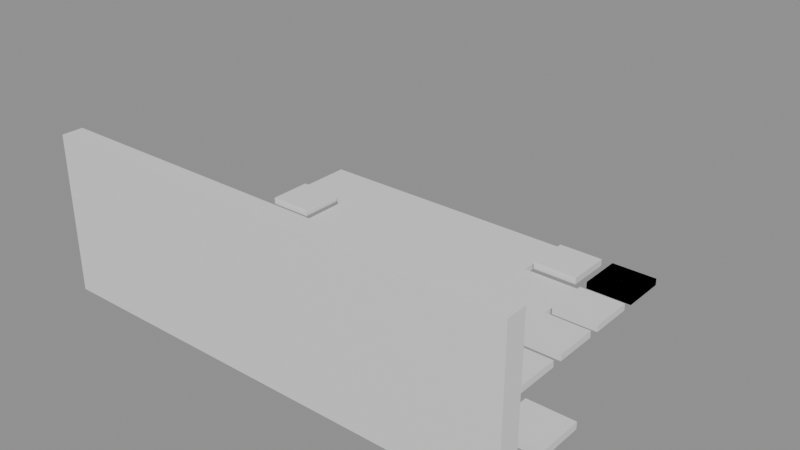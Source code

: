 # Source: building_lego.blend  (saved by Blender 5.0.119; exported with 4.5.12 LTS)
import bpy
from mathutils import Matrix  # noqa: F401  (used for matrix-valued properties, if any)

bpy.ops.wm.read_factory_settings(use_empty=True)
scene = bpy.context.scene
scene.name = 'Scene'

# ---- collections
col_01_paredes_externas = bpy.data.collections.new('01_Paredes_Externas'); scene.collection.children.link(col_01_paredes_externas)
col_03_pisos_escadas = bpy.data.collections.new('03_Pisos_Escadas'); scene.collection.children.link(col_03_pisos_escadas)
col_04_moveis_decoracoes = bpy.data.collections.new('04_Moveis_Decoracoes'); scene.collection.children.link(col_04_moveis_decoracoes)

# ---- materials (node trees are filled in below, after node groups)
mat_mat_parede_externa = bpy.data.materials.new('Mat_Parede_Externa')
mat_mat_pisos = bpy.data.materials.new('Mat_Pisos')
mat_mat_moveis = bpy.data.materials.new('Mat_Moveis')

# ---- material node trees
mat_mat_parede_externa.use_nodes = True; mat_mat_parede_externa.node_tree.nodes.clear()
_N = mat_mat_parede_externa.node_tree.nodes; _L = mat_mat_parede_externa.node_tree.links
n0 = _N.new('ShaderNodeBsdfPrincipled'); n0.name = 'BSDF - Pré-fundamentado'; n0.location = (-200, 100)
n1 = _N.new('ShaderNodeOutputMaterial'); n1.name = 'Saída de material'; n1.location = (200, 100)
_L.new(n0.outputs[0], n1.inputs[0])
n1.is_active_output = True
mat_mat_pisos.use_nodes = True; mat_mat_pisos.node_tree.nodes.clear()
_N = mat_mat_pisos.node_tree.nodes; _L = mat_mat_pisos.node_tree.links
n0 = _N.new('ShaderNodeBsdfPrincipled'); n0.name = 'BSDF - Pré-fundamentado'; n0.location = (-200, 100)
n1 = _N.new('ShaderNodeOutputMaterial'); n1.name = 'Saída de material'; n1.location = (200, 100)
_L.new(n0.outputs[0], n1.inputs[0])
n1.is_active_output = True
mat_mat_moveis.use_nodes = True; mat_mat_moveis.node_tree.nodes.clear()
_N = mat_mat_moveis.node_tree.nodes; _L = mat_mat_moveis.node_tree.links
n0 = _N.new('ShaderNodeBsdfPrincipled'); n0.name = 'BSDF - Pré-fundamentado'; n0.location = (-200, 100)
n1 = _N.new('ShaderNodeOutputMaterial'); n1.name = 'Saída de material'; n1.location = (200, 100)
_L.new(n0.outputs[0], n1.inputs[0])
n1.is_active_output = True

# ---- meshes
me_bloco_dungeon_wall_4144_2695_z0 = bpy.data.meshes.new('Bloco_dungeon_wall_4144_2695_z0')
me_bloco_dungeon_wall_4144_2695_z0.from_pydata([(-0.5, -0.175, -1.32), (0.5, -0.175, -1.32), (0.5, 0.175, -1.32), (-0.5, 0.175, -1.32), (-0.5, -0.175, 1.32), (0.5, -0.175, 1.32), (0.5, 0.175, 1.32), (-0.5, 0.175, 1.32)], [], [(0, 1, 2, 3), (4, 7, 6, 5), (0, 4, 5, 1), (2, 6, 7, 3), (0, 3, 7, 4), (1, 5, 6, 2)])
me_bloco_dungeon_wall_4144_2695_z0.materials.append(mat_mat_parede_externa)
me_bloco_dungeon_wall_4144_2695_z0.update()
me_bloco_dungeon_wall_4145_2695_z0 = bpy.data.meshes.new('Bloco_dungeon_wall_4145_2695_z0')
me_bloco_dungeon_wall_4145_2695_z0.from_pydata([(-0.5, -0.175, -1.32), (0.5, -0.175, -1.32), (0.5, 0.175, -1.32), (-0.5, 0.175, -1.32), (-0.5, -0.175, 1.32), (0.5, -0.175, 1.32), (0.5, 0.175, 1.32), (-0.5, 0.175, 1.32)], [], [(0, 1, 2, 3), (4, 7, 6, 5), (0, 4, 5, 1), (2, 6, 7, 3), (0, 3, 7, 4), (1, 5, 6, 2)])
me_bloco_dungeon_wall_4145_2695_z0.materials.append(mat_mat_parede_externa)
me_bloco_dungeon_wall_4145_2695_z0.update()
me_bloco_dungeon_wall_4146_2695_z0 = bpy.data.meshes.new('Bloco_dungeon_wall_4146_2695_z0')
me_bloco_dungeon_wall_4146_2695_z0.from_pydata([(-0.5, -0.175, -1.32), (0.5, -0.175, -1.32), (0.5, 0.175, -1.32), (-0.5, 0.175, -1.32), (-0.5, -0.175, 1.32), (0.5, -0.175, 1.32), (0.5, 0.175, 1.32), (-0.5, 0.175, 1.32)], [], [(0, 1, 2, 3), (4, 7, 6, 5), (0, 4, 5, 1), (2, 6, 7, 3), (0, 3, 7, 4), (1, 5, 6, 2)])
me_bloco_dungeon_wall_4146_2695_z0.materials.append(mat_mat_parede_externa)
me_bloco_dungeon_wall_4146_2695_z0.update()
me_bloco_dungeon_wall_4147_2695_z0 = bpy.data.meshes.new('Bloco_dungeon_wall_4147_2695_z0')
me_bloco_dungeon_wall_4147_2695_z0.from_pydata([(-0.5, -0.175, -1.32), (0.5, -0.175, -1.32), (0.5, 0.175, -1.32), (-0.5, 0.175, -1.32), (-0.5, -0.175, 1.32), (0.5, -0.175, 1.32), (0.5, 0.175, 1.32), (-0.5, 0.175, 1.32)], [], [(0, 1, 2, 3), (4, 7, 6, 5), (0, 4, 5, 1), (2, 6, 7, 3), (0, 3, 7, 4), (1, 5, 6, 2)])
me_bloco_dungeon_wall_4147_2695_z0.materials.append(mat_mat_parede_externa)
me_bloco_dungeon_wall_4147_2695_z0.update()
me_bloco_dungeon_wall_4148_2695_z0 = bpy.data.meshes.new('Bloco_dungeon_wall_4148_2695_z0')
me_bloco_dungeon_wall_4148_2695_z0.from_pydata([(-0.5, -0.175, -1.32), (0.5, -0.175, -1.32), (0.5, 0.175, -1.32), (-0.5, 0.175, -1.32), (-0.5, -0.175, 1.32), (0.5, -0.175, 1.32), (0.5, 0.175, 1.32), (-0.5, 0.175, 1.32)], [], [(0, 1, 2, 3), (4, 7, 6, 5), (0, 4, 5, 1), (2, 6, 7, 3), (0, 3, 7, 4), (1, 5, 6, 2)])
me_bloco_dungeon_wall_4148_2695_z0.materials.append(mat_mat_parede_externa)
me_bloco_dungeon_wall_4148_2695_z0.update()
me_bloco_dungeon_wall_4149_2695_z0 = bpy.data.meshes.new('Bloco_dungeon_wall_4149_2695_z0')
me_bloco_dungeon_wall_4149_2695_z0.from_pydata([(-0.5, -0.175, -1.32), (0.5, -0.175, -1.32), (0.5, 0.175, -1.32), (-0.5, 0.175, -1.32), (-0.5, -0.175, 1.32), (0.5, -0.175, 1.32), (0.5, 0.175, 1.32), (-0.5, 0.175, 1.32)], [], [(0, 1, 2, 3), (4, 7, 6, 5), (0, 4, 5, 1), (2, 6, 7, 3), (0, 3, 7, 4), (1, 5, 6, 2)])
me_bloco_dungeon_wall_4149_2695_z0.materials.append(mat_mat_parede_externa)
me_bloco_dungeon_wall_4149_2695_z0.update()
me_bloco_dungeon_wall_4150_2695_z0 = bpy.data.meshes.new('Bloco_dungeon_wall_4150_2695_z0')
me_bloco_dungeon_wall_4150_2695_z0.from_pydata([(-0.5, -0.175, -1.32), (0.5, -0.175, -1.32), (0.5, 0.175, -1.32), (-0.5, 0.175, -1.32), (-0.5, -0.175, 1.32), (0.5, -0.175, 1.32), (0.5, 0.175, 1.32), (-0.5, 0.175, 1.32)], [], [(0, 1, 2, 3), (4, 7, 6, 5), (0, 4, 5, 1), (2, 6, 7, 3), (0, 3, 7, 4), (1, 5, 6, 2)])
me_bloco_dungeon_wall_4150_2695_z0.materials.append(mat_mat_parede_externa)
me_bloco_dungeon_wall_4150_2695_z0.update()
me_bloco_dungeon_wall_4151_2695_z0 = bpy.data.meshes.new('Bloco_dungeon_wall_4151_2695_z0')
me_bloco_dungeon_wall_4151_2695_z0.from_pydata([(-0.5, -0.175, -1.32), (0.5, -0.175, -1.32), (0.5, 0.175, -1.32), (-0.5, 0.175, -1.32), (-0.5, -0.175, 1.32), (0.5, -0.175, 1.32), (0.5, 0.175, 1.32), (-0.5, 0.175, 1.32)], [], [(0, 1, 2, 3), (4, 7, 6, 5), (0, 4, 5, 1), (2, 6, 7, 3), (0, 3, 7, 4), (1, 5, 6, 2)])
me_bloco_dungeon_wall_4151_2695_z0.materials.append(mat_mat_parede_externa)
me_bloco_dungeon_wall_4151_2695_z0.update()
me_piso_swamp_4144_2696_z0 = bpy.data.meshes.new('Piso_swamp_4144_2696_z0')
me_piso_swamp_4144_2696_z0.from_pydata([(-0.5, -0.5, -0.05), (0.5, -0.5, -0.05), (0.5, 0.5, -0.05), (-0.5, 0.5, -0.05), (-0.5, -0.5, 0.05), (0.5, -0.5, 0.05), (0.5, 0.5, 0.05), (-0.5, 0.5, 0.05)], [], [(0, 1, 2, 3), (4, 7, 6, 5), (0, 4, 5, 1), (2, 6, 7, 3), (0, 3, 7, 4), (1, 5, 6, 2)])
me_piso_swamp_4144_2696_z0.materials.append(mat_mat_pisos)
me_piso_swamp_4144_2696_z0.update()
me_piso_swamp_4145_2696_z0 = bpy.data.meshes.new('Piso_swamp_4145_2696_z0')
me_piso_swamp_4145_2696_z0.from_pydata([(-0.5, -0.5, -0.05), (0.5, -0.5, -0.05), (0.5, 0.5, -0.05), (-0.5, 0.5, -0.05), (-0.5, -0.5, 0.05), (0.5, -0.5, 0.05), (0.5, 0.5, 0.05), (-0.5, 0.5, 0.05)], [], [(0, 1, 2, 3), (4, 7, 6, 5), (0, 4, 5, 1), (2, 6, 7, 3), (0, 3, 7, 4), (1, 5, 6, 2)])
me_piso_swamp_4145_2696_z0.materials.append(mat_mat_pisos)
me_piso_swamp_4145_2696_z0.update()
me_piso_swamp_4146_2696_z0 = bpy.data.meshes.new('Piso_swamp_4146_2696_z0')
me_piso_swamp_4146_2696_z0.from_pydata([(-0.5, -0.5, -0.05), (0.5, -0.5, -0.05), (0.5, 0.5, -0.05), (-0.5, 0.5, -0.05), (-0.5, -0.5, 0.05), (0.5, -0.5, 0.05), (0.5, 0.5, 0.05), (-0.5, 0.5, 0.05)], [], [(0, 1, 2, 3), (4, 7, 6, 5), (0, 4, 5, 1), (2, 6, 7, 3), (0, 3, 7, 4), (1, 5, 6, 2)])
me_piso_swamp_4146_2696_z0.materials.append(mat_mat_pisos)
me_piso_swamp_4146_2696_z0.update()
me_piso_swamp_4147_2696_z0 = bpy.data.meshes.new('Piso_swamp_4147_2696_z0')
me_piso_swamp_4147_2696_z0.from_pydata([(-0.5, -0.5, -0.05), (0.5, -0.5, -0.05), (0.5, 0.5, -0.05), (-0.5, 0.5, -0.05), (-0.5, -0.5, 0.05), (0.5, -0.5, 0.05), (0.5, 0.5, 0.05), (-0.5, 0.5, 0.05)], [], [(0, 1, 2, 3), (4, 7, 6, 5), (0, 4, 5, 1), (2, 6, 7, 3), (0, 3, 7, 4), (1, 5, 6, 2)])
me_piso_swamp_4147_2696_z0.materials.append(mat_mat_pisos)
me_piso_swamp_4147_2696_z0.update()
me_piso_swamp_4148_2696_z0 = bpy.data.meshes.new('Piso_swamp_4148_2696_z0')
me_piso_swamp_4148_2696_z0.from_pydata([(-0.5, -0.5, -0.05), (0.5, -0.5, -0.05), (0.5, 0.5, -0.05), (-0.5, 0.5, -0.05), (-0.5, -0.5, 0.05), (0.5, -0.5, 0.05), (0.5, 0.5, 0.05), (-0.5, 0.5, 0.05)], [], [(0, 1, 2, 3), (4, 7, 6, 5), (0, 4, 5, 1), (2, 6, 7, 3), (0, 3, 7, 4), (1, 5, 6, 2)])
me_piso_swamp_4148_2696_z0.materials.append(mat_mat_pisos)
me_piso_swamp_4148_2696_z0.update()
me_piso_swamp_4145_2697_z0 = bpy.data.meshes.new('Piso_swamp_4145_2697_z0')
me_piso_swamp_4145_2697_z0.from_pydata([(-0.5, -0.5, -0.05), (0.5, -0.5, -0.05), (0.5, 0.5, -0.05), (-0.5, 0.5, -0.05), (-0.5, -0.5, 0.05), (0.5, -0.5, 0.05), (0.5, 0.5, 0.05), (-0.5, 0.5, 0.05)], [], [(0, 1, 2, 3), (4, 7, 6, 5), (0, 4, 5, 1), (2, 6, 7, 3), (0, 3, 7, 4), (1, 5, 6, 2)])
me_piso_swamp_4145_2697_z0.materials.append(mat_mat_pisos)
me_piso_swamp_4145_2697_z0.update()
me_piso_swamp_4147_2697_z0 = bpy.data.meshes.new('Piso_swamp_4147_2697_z0')
me_piso_swamp_4147_2697_z0.from_pydata([(-0.5, -0.5, -0.05), (0.5, -0.5, -0.05), (0.5, 0.5, -0.05), (-0.5, 0.5, -0.05), (-0.5, -0.5, 0.05), (0.5, -0.5, 0.05), (0.5, 0.5, 0.05), (-0.5, 0.5, 0.05)], [], [(0, 1, 2, 3), (4, 7, 6, 5), (0, 4, 5, 1), (2, 6, 7, 3), (0, 3, 7, 4), (1, 5, 6, 2)])
me_piso_swamp_4147_2697_z0.materials.append(mat_mat_pisos)
me_piso_swamp_4147_2697_z0.update()
me_piso_swamp_4149_2697_z0 = bpy.data.meshes.new('Piso_swamp_4149_2697_z0')
me_piso_swamp_4149_2697_z0.from_pydata([(-0.5, -0.5, -0.05), (0.5, -0.5, -0.05), (0.5, 0.5, -0.05), (-0.5, 0.5, -0.05), (-0.5, -0.5, 0.05), (0.5, -0.5, 0.05), (0.5, 0.5, 0.05), (-0.5, 0.5, 0.05)], [], [(0, 1, 2, 3), (4, 7, 6, 5), (0, 4, 5, 1), (2, 6, 7, 3), (0, 3, 7, 4), (1, 5, 6, 2)])
me_piso_swamp_4149_2697_z0.materials.append(mat_mat_pisos)
me_piso_swamp_4149_2697_z0.update()
me_piso_swamp_4144_2698_z0 = bpy.data.meshes.new('Piso_swamp_4144_2698_z0')
me_piso_swamp_4144_2698_z0.from_pydata([(-0.5, -0.5, -0.05), (0.5, -0.5, -0.05), (0.5, 0.5, -0.05), (-0.5, 0.5, -0.05), (-0.5, -0.5, 0.05), (0.5, -0.5, 0.05), (0.5, 0.5, 0.05), (-0.5, 0.5, 0.05)], [], [(0, 1, 2, 3), (4, 7, 6, 5), (0, 4, 5, 1), (2, 6, 7, 3), (0, 3, 7, 4), (1, 5, 6, 2)])
me_piso_swamp_4144_2698_z0.materials.append(mat_mat_pisos)
me_piso_swamp_4144_2698_z0.update()
me_piso_swamp_4145_2698_z0 = bpy.data.meshes.new('Piso_swamp_4145_2698_z0')
me_piso_swamp_4145_2698_z0.from_pydata([(-0.5, -0.5, -0.05), (0.5, -0.5, -0.05), (0.5, 0.5, -0.05), (-0.5, 0.5, -0.05), (-0.5, -0.5, 0.05), (0.5, -0.5, 0.05), (0.5, 0.5, 0.05), (-0.5, 0.5, 0.05)], [], [(0, 1, 2, 3), (4, 7, 6, 5), (0, 4, 5, 1), (2, 6, 7, 3), (0, 3, 7, 4), (1, 5, 6, 2)])
me_piso_swamp_4145_2698_z0.materials.append(mat_mat_pisos)
me_piso_swamp_4145_2698_z0.update()
me_piso_swamp_4147_2698_z0 = bpy.data.meshes.new('Piso_swamp_4147_2698_z0')
me_piso_swamp_4147_2698_z0.from_pydata([(-0.5, -0.5, -0.05), (0.5, -0.5, -0.05), (0.5, 0.5, -0.05), (-0.5, 0.5, -0.05), (-0.5, -0.5, 0.05), (0.5, -0.5, 0.05), (0.5, 0.5, 0.05), (-0.5, 0.5, 0.05)], [], [(0, 1, 2, 3), (4, 7, 6, 5), (0, 4, 5, 1), (2, 6, 7, 3), (0, 3, 7, 4), (1, 5, 6, 2)])
me_piso_swamp_4147_2698_z0.materials.append(mat_mat_pisos)
me_piso_swamp_4147_2698_z0.update()
me_piso_swamp_4148_2698_z0 = bpy.data.meshes.new('Piso_swamp_4148_2698_z0')
me_piso_swamp_4148_2698_z0.from_pydata([(-0.5, -0.5, -0.05), (0.5, -0.5, -0.05), (0.5, 0.5, -0.05), (-0.5, 0.5, -0.05), (-0.5, -0.5, 0.05), (0.5, -0.5, 0.05), (0.5, 0.5, 0.05), (-0.5, 0.5, 0.05)], [], [(0, 1, 2, 3), (4, 7, 6, 5), (0, 4, 5, 1), (2, 6, 7, 3), (0, 3, 7, 4), (1, 5, 6, 2)])
me_piso_swamp_4148_2698_z0.materials.append(mat_mat_pisos)
me_piso_swamp_4148_2698_z0.update()
me_piso_swamp_4149_2698_z0 = bpy.data.meshes.new('Piso_swamp_4149_2698_z0')
me_piso_swamp_4149_2698_z0.from_pydata([(-0.5, -0.5, -0.05), (0.5, -0.5, -0.05), (0.5, 0.5, -0.05), (-0.5, 0.5, -0.05), (-0.5, -0.5, 0.05), (0.5, -0.5, 0.05), (0.5, 0.5, 0.05), (-0.5, 0.5, 0.05)], [], [(0, 1, 2, 3), (4, 7, 6, 5), (0, 4, 5, 1), (2, 6, 7, 3), (0, 3, 7, 4), (1, 5, 6, 2)])
me_piso_swamp_4149_2698_z0.materials.append(mat_mat_pisos)
me_piso_swamp_4149_2698_z0.update()
me_piso_swamp_4145_2699_z0 = bpy.data.meshes.new('Piso_swamp_4145_2699_z0')
me_piso_swamp_4145_2699_z0.from_pydata([(-0.5, -0.5, -0.05), (0.5, -0.5, -0.05), (0.5, 0.5, -0.05), (-0.5, 0.5, -0.05), (-0.5, -0.5, 0.05), (0.5, -0.5, 0.05), (0.5, 0.5, 0.05), (-0.5, 0.5, 0.05)], [], [(0, 1, 2, 3), (4, 7, 6, 5), (0, 4, 5, 1), (2, 6, 7, 3), (0, 3, 7, 4), (1, 5, 6, 2)])
me_piso_swamp_4145_2699_z0.materials.append(mat_mat_pisos)
me_piso_swamp_4145_2699_z0.update()
me_piso_swamp_4146_2699_z0 = bpy.data.meshes.new('Piso_swamp_4146_2699_z0')
me_piso_swamp_4146_2699_z0.from_pydata([(-0.5, -0.5, -0.05), (0.5, -0.5, -0.05), (0.5, 0.5, -0.05), (-0.5, 0.5, -0.05), (-0.5, -0.5, 0.05), (0.5, -0.5, 0.05), (0.5, 0.5, 0.05), (-0.5, 0.5, 0.05)], [], [(0, 1, 2, 3), (4, 7, 6, 5), (0, 4, 5, 1), (2, 6, 7, 3), (0, 3, 7, 4), (1, 5, 6, 2)])
me_piso_swamp_4146_2699_z0.materials.append(mat_mat_pisos)
me_piso_swamp_4146_2699_z0.update()
me_piso_swamp_4147_2699_z0 = bpy.data.meshes.new('Piso_swamp_4147_2699_z0')
me_piso_swamp_4147_2699_z0.from_pydata([(-0.5, -0.5, -0.05), (0.5, -0.5, -0.05), (0.5, 0.5, -0.05), (-0.5, 0.5, -0.05), (-0.5, -0.5, 0.05), (0.5, -0.5, 0.05), (0.5, 0.5, 0.05), (-0.5, 0.5, 0.05)], [], [(0, 1, 2, 3), (4, 7, 6, 5), (0, 4, 5, 1), (2, 6, 7, 3), (0, 3, 7, 4), (1, 5, 6, 2)])
me_piso_swamp_4147_2699_z0.materials.append(mat_mat_pisos)
me_piso_swamp_4147_2699_z0.update()
me_piso_swamp_4148_2699_z0 = bpy.data.meshes.new('Piso_swamp_4148_2699_z0')
me_piso_swamp_4148_2699_z0.from_pydata([(-0.5, -0.5, -0.05), (0.5, -0.5, -0.05), (0.5, 0.5, -0.05), (-0.5, 0.5, -0.05), (-0.5, -0.5, 0.05), (0.5, -0.5, 0.05), (0.5, 0.5, 0.05), (-0.5, 0.5, 0.05)], [], [(0, 1, 2, 3), (4, 7, 6, 5), (0, 4, 5, 1), (2, 6, 7, 3), (0, 3, 7, 4), (1, 5, 6, 2)])
me_piso_swamp_4148_2699_z0.materials.append(mat_mat_pisos)
me_piso_swamp_4148_2699_z0.update()
me_piso_swamp_4149_2699_z0 = bpy.data.meshes.new('Piso_swamp_4149_2699_z0')
me_piso_swamp_4149_2699_z0.from_pydata([(-0.5, -0.5, -0.05), (0.5, -0.5, -0.05), (0.5, 0.5, -0.05), (-0.5, 0.5, -0.05), (-0.5, -0.5, 0.05), (0.5, -0.5, 0.05), (0.5, 0.5, 0.05), (-0.5, 0.5, 0.05)], [], [(0, 1, 2, 3), (4, 7, 6, 5), (0, 4, 5, 1), (2, 6, 7, 3), (0, 3, 7, 4), (1, 5, 6, 2)])
me_piso_swamp_4149_2699_z0.materials.append(mat_mat_pisos)
me_piso_swamp_4149_2699_z0.update()
me_piso_swamp_4144_2700_z0 = bpy.data.meshes.new('Piso_swamp_4144_2700_z0')
me_piso_swamp_4144_2700_z0.from_pydata([(-0.5, -0.5, -0.05), (0.5, -0.5, -0.05), (0.5, 0.5, -0.05), (-0.5, 0.5, -0.05), (-0.5, -0.5, 0.05), (0.5, -0.5, 0.05), (0.5, 0.5, 0.05), (-0.5, 0.5, 0.05)], [], [(0, 1, 2, 3), (4, 7, 6, 5), (0, 4, 5, 1), (2, 6, 7, 3), (0, 3, 7, 4), (1, 5, 6, 2)])
me_piso_swamp_4144_2700_z0.materials.append(mat_mat_pisos)
me_piso_swamp_4144_2700_z0.update()
me_piso_swamp_4145_2700_z0 = bpy.data.meshes.new('Piso_swamp_4145_2700_z0')
me_piso_swamp_4145_2700_z0.from_pydata([(-0.5, -0.5, -0.05), (0.5, -0.5, -0.05), (0.5, 0.5, -0.05), (-0.5, 0.5, -0.05), (-0.5, -0.5, 0.05), (0.5, -0.5, 0.05), (0.5, 0.5, 0.05), (-0.5, 0.5, 0.05)], [], [(0, 1, 2, 3), (4, 7, 6, 5), (0, 4, 5, 1), (2, 6, 7, 3), (0, 3, 7, 4), (1, 5, 6, 2)])
me_piso_swamp_4145_2700_z0.materials.append(mat_mat_pisos)
me_piso_swamp_4145_2700_z0.update()
me_piso_swamp_4146_2700_z0 = bpy.data.meshes.new('Piso_swamp_4146_2700_z0')
me_piso_swamp_4146_2700_z0.from_pydata([(-0.5, -0.5, -0.05), (0.5, -0.5, -0.05), (0.5, 0.5, -0.05), (-0.5, 0.5, -0.05), (-0.5, -0.5, 0.05), (0.5, -0.5, 0.05), (0.5, 0.5, 0.05), (-0.5, 0.5, 0.05)], [], [(0, 1, 2, 3), (4, 7, 6, 5), (0, 4, 5, 1), (2, 6, 7, 3), (0, 3, 7, 4), (1, 5, 6, 2)])
me_piso_swamp_4146_2700_z0.materials.append(mat_mat_pisos)
me_piso_swamp_4146_2700_z0.update()
me_piso_swamp_4147_2700_z0 = bpy.data.meshes.new('Piso_swamp_4147_2700_z0')
me_piso_swamp_4147_2700_z0.from_pydata([(-0.5, -0.5, -0.05), (0.5, -0.5, -0.05), (0.5, 0.5, -0.05), (-0.5, 0.5, -0.05), (-0.5, -0.5, 0.05), (0.5, -0.5, 0.05), (0.5, 0.5, 0.05), (-0.5, 0.5, 0.05)], [], [(0, 1, 2, 3), (4, 7, 6, 5), (0, 4, 5, 1), (2, 6, 7, 3), (0, 3, 7, 4), (1, 5, 6, 2)])
me_piso_swamp_4147_2700_z0.materials.append(mat_mat_pisos)
me_piso_swamp_4147_2700_z0.update()
me_piso_swamp_4148_2700_z0 = bpy.data.meshes.new('Piso_swamp_4148_2700_z0')
me_piso_swamp_4148_2700_z0.from_pydata([(-0.5, -0.5, -0.05), (0.5, -0.5, -0.05), (0.5, 0.5, -0.05), (-0.5, 0.5, -0.05), (-0.5, -0.5, 0.05), (0.5, -0.5, 0.05), (0.5, 0.5, 0.05), (-0.5, 0.5, 0.05)], [], [(0, 1, 2, 3), (4, 7, 6, 5), (0, 4, 5, 1), (2, 6, 7, 3), (0, 3, 7, 4), (1, 5, 6, 2)])
me_piso_swamp_4148_2700_z0.materials.append(mat_mat_pisos)
me_piso_swamp_4148_2700_z0.update()
me_movel_swamp_4149_2696_z0 = bpy.data.meshes.new('Movel_swamp_4149_2696_z0')
me_movel_swamp_4149_2696_z0.from_pydata([(-0.4, -0.4, -0.06), (0.4, -0.4, -0.06), (0.4, 0.4, -0.06), (-0.4, 0.4, -0.06), (-0.4, -0.4, 0.06), (0.4, -0.4, 0.06), (0.4, 0.4, 0.06), (-0.4, 0.4, 0.06)], [], [(0, 1, 2, 3), (4, 7, 6, 5), (0, 4, 5, 1), (2, 6, 7, 3), (0, 3, 7, 4), (1, 5, 6, 2)])
me_movel_swamp_4149_2696_z0.materials.append(mat_mat_moveis)
me_movel_swamp_4149_2696_z0.update()
me_movel_swamp_4150_2696_z0 = bpy.data.meshes.new('Movel_swamp_4150_2696_z0')
me_movel_swamp_4150_2696_z0.from_pydata([(-0.4, -0.4, -0.06), (0.4, -0.4, -0.06), (0.4, 0.4, -0.06), (-0.4, 0.4, -0.06), (-0.4, -0.4, 0.06), (0.4, -0.4, 0.06), (0.4, 0.4, 0.06), (-0.4, 0.4, 0.06)], [], [(0, 1, 2, 3), (4, 7, 6, 5), (0, 4, 5, 1), (2, 6, 7, 3), (0, 3, 7, 4), (1, 5, 6, 2)])
me_movel_swamp_4150_2696_z0.materials.append(mat_mat_moveis)
me_movel_swamp_4150_2696_z0.update()
me_movel_swamp_4151_2696_z0 = bpy.data.meshes.new('Movel_swamp_4151_2696_z0')
me_movel_swamp_4151_2696_z0.from_pydata([(-0.4, -0.4, -0.06), (0.4, -0.4, -0.06), (0.4, 0.4, -0.06), (-0.4, 0.4, -0.06), (-0.4, -0.4, 0.06), (0.4, -0.4, 0.06), (0.4, 0.4, 0.06), (-0.4, 0.4, 0.06)], [], [(0, 1, 2, 3), (4, 7, 6, 5), (0, 4, 5, 1), (2, 6, 7, 3), (0, 3, 7, 4), (1, 5, 6, 2)])
me_movel_swamp_4151_2696_z0.materials.append(mat_mat_moveis)
me_movel_swamp_4151_2696_z0.update()
me_movel_swamp_4144_2697_z0 = bpy.data.meshes.new('Movel_swamp_4144_2697_z0')
me_movel_swamp_4144_2697_z0.from_pydata([(-0.4, -0.4, -0.06), (0.4, -0.4, -0.06), (0.4, 0.4, -0.06), (-0.4, 0.4, -0.06), (-0.4, -0.4, 0.06), (0.4, -0.4, 0.06), (0.4, 0.4, 0.06), (-0.4, 0.4, 0.06)], [], [(0, 1, 2, 3), (4, 7, 6, 5), (0, 4, 5, 1), (2, 6, 7, 3), (0, 3, 7, 4), (1, 5, 6, 2)])
me_movel_swamp_4144_2697_z0.materials.append(mat_mat_moveis)
me_movel_swamp_4144_2697_z0.update()
me_movel_swamp_4146_2697_z0 = bpy.data.meshes.new('Movel_swamp_4146_2697_z0')
me_movel_swamp_4146_2697_z0.from_pydata([(-0.4, -0.4, -0.06), (0.4, -0.4, -0.06), (0.4, 0.4, -0.06), (-0.4, 0.4, -0.06), (-0.4, -0.4, 0.06), (0.4, -0.4, 0.06), (0.4, 0.4, 0.06), (-0.4, 0.4, 0.06)], [], [(0, 1, 2, 3), (4, 7, 6, 5), (0, 4, 5, 1), (2, 6, 7, 3), (0, 3, 7, 4), (1, 5, 6, 2)])
me_movel_swamp_4146_2697_z0.materials.append(mat_mat_moveis)
me_movel_swamp_4146_2697_z0.update()
me_movel_swamp_4148_2697_z0 = bpy.data.meshes.new('Movel_swamp_4148_2697_z0')
me_movel_swamp_4148_2697_z0.from_pydata([(-0.4, -0.4, -0.06), (0.4, -0.4, -0.06), (0.4, 0.4, -0.06), (-0.4, 0.4, -0.06), (-0.4, -0.4, 0.06), (0.4, -0.4, 0.06), (0.4, 0.4, 0.06), (-0.4, 0.4, 0.06)], [], [(0, 1, 2, 3), (4, 7, 6, 5), (0, 4, 5, 1), (2, 6, 7, 3), (0, 3, 7, 4), (1, 5, 6, 2)])
me_movel_swamp_4148_2697_z0.materials.append(mat_mat_moveis)
me_movel_swamp_4148_2697_z0.update()
me_movel_swamp_4150_2697_z0 = bpy.data.meshes.new('Movel_swamp_4150_2697_z0')
me_movel_swamp_4150_2697_z0.from_pydata([(-0.4, -0.4, -0.06), (0.4, -0.4, -0.06), (0.4, 0.4, -0.06), (-0.4, 0.4, -0.06), (-0.4, -0.4, 0.06), (0.4, -0.4, 0.06), (0.4, 0.4, 0.06), (-0.4, 0.4, 0.06)], [], [(0, 1, 2, 3), (4, 7, 6, 5), (0, 4, 5, 1), (2, 6, 7, 3), (0, 3, 7, 4), (1, 5, 6, 2)])
me_movel_swamp_4150_2697_z0.materials.append(mat_mat_moveis)
me_movel_swamp_4150_2697_z0.update()
me_movel_swamp_4146_2698_z0 = bpy.data.meshes.new('Movel_swamp_4146_2698_z0')
me_movel_swamp_4146_2698_z0.from_pydata([(-0.4, -0.4, -0.06), (0.4, -0.4, -0.06), (0.4, 0.4, -0.06), (-0.4, 0.4, -0.06), (-0.4, -0.4, 0.06), (0.4, -0.4, 0.06), (0.4, 0.4, 0.06), (-0.4, 0.4, 0.06)], [], [(0, 1, 2, 3), (4, 7, 6, 5), (0, 4, 5, 1), (2, 6, 7, 3), (0, 3, 7, 4), (1, 5, 6, 2)])
me_movel_swamp_4146_2698_z0.materials.append(mat_mat_moveis)
me_movel_swamp_4146_2698_z0.update()
me_movel_swamp_4150_2698_z0 = bpy.data.meshes.new('Movel_swamp_4150_2698_z0')
me_movel_swamp_4150_2698_z0.from_pydata([(-0.4, -0.4, -0.06), (0.4, -0.4, -0.06), (0.4, 0.4, -0.06), (-0.4, 0.4, -0.06), (-0.4, -0.4, 0.06), (0.4, -0.4, 0.06), (0.4, 0.4, 0.06), (-0.4, 0.4, 0.06)], [], [(0, 1, 2, 3), (4, 7, 6, 5), (0, 4, 5, 1), (2, 6, 7, 3), (0, 3, 7, 4), (1, 5, 6, 2)])
me_movel_swamp_4150_2698_z0.materials.append(mat_mat_moveis)
me_movel_swamp_4150_2698_z0.update()
me_movel_swamp_4144_2699_z0 = bpy.data.meshes.new('Movel_swamp_4144_2699_z0')
me_movel_swamp_4144_2699_z0.from_pydata([(-0.4, -0.4, -0.06), (0.4, -0.4, -0.06), (0.4, 0.4, -0.06), (-0.4, 0.4, -0.06), (-0.4, -0.4, 0.06), (0.4, -0.4, 0.06), (0.4, 0.4, 0.06), (-0.4, 0.4, 0.06)], [], [(0, 1, 2, 3), (4, 7, 6, 5), (0, 4, 5, 1), (2, 6, 7, 3), (0, 3, 7, 4), (1, 5, 6, 2)])
me_movel_swamp_4144_2699_z0.materials.append(mat_mat_moveis)
me_movel_swamp_4144_2699_z0.update()
me_movel_swamp_4150_2699_z0 = bpy.data.meshes.new('Movel_swamp_4150_2699_z0')
me_movel_swamp_4150_2699_z0.from_pydata([(-0.4, -0.4, -0.06), (0.4, -0.4, -0.06), (0.4, 0.4, -0.06), (-0.4, 0.4, -0.06), (-0.4, -0.4, 0.06), (0.4, -0.4, 0.06), (0.4, 0.4, 0.06), (-0.4, 0.4, 0.06)], [], [(0, 1, 2, 3), (4, 7, 6, 5), (0, 4, 5, 1), (2, 6, 7, 3), (0, 3, 7, 4), (1, 5, 6, 2)])
me_movel_swamp_4150_2699_z0.materials.append(mat_mat_moveis)
me_movel_swamp_4150_2699_z0.update()
me_movel_swamp_4149_2700_z0 = bpy.data.meshes.new('Movel_swamp_4149_2700_z0')
me_movel_swamp_4149_2700_z0.from_pydata([(-0.4, -0.4, -0.06), (0.4, -0.4, -0.06), (0.4, 0.4, -0.06), (-0.4, 0.4, -0.06), (-0.4, -0.4, 0.06), (0.4, -0.4, 0.06), (0.4, 0.4, 0.06), (-0.4, 0.4, 0.06)], [], [(0, 1, 2, 3), (4, 7, 6, 5), (0, 4, 5, 1), (2, 6, 7, 3), (0, 3, 7, 4), (1, 5, 6, 2)])
me_movel_swamp_4149_2700_z0.materials.append(mat_mat_moveis)
me_movel_swamp_4149_2700_z0.update()
me_movel_vines_4150_2700_z0 = bpy.data.meshes.new('Movel_vines_4150_2700_z0')
me_movel_vines_4150_2700_z0.from_pydata([(-0.4, -0.4, -0.06), (0.4, -0.4, -0.06), (0.4, 0.4, -0.06), (-0.4, 0.4, -0.06), (-0.4, -0.4, 0.06), (0.4, -0.4, 0.06), (0.4, 0.4, 0.06), (-0.4, 0.4, 0.06)], [], [(0, 1, 2, 3), (4, 7, 6, 5), (0, 4, 5, 1), (2, 6, 7, 3), (0, 3, 7, 4), (1, 5, 6, 2)])
me_movel_vines_4150_2700_z0.materials.append(mat_mat_moveis)
me_movel_vines_4150_2700_z0.update()
me_movel_swamp_4150_2700_z0 = bpy.data.meshes.new('Movel_swamp_4150_2700_z0')
me_movel_swamp_4150_2700_z0.from_pydata([(-0.4, -0.4, -0.06), (0.4, -0.4, -0.06), (0.4, 0.4, -0.06), (-0.4, 0.4, -0.06), (-0.4, -0.4, 0.06), (0.4, -0.4, 0.06), (0.4, 0.4, 0.06), (-0.4, 0.4, 0.06)], [], [(0, 1, 2, 3), (4, 7, 6, 5), (0, 4, 5, 1), (2, 6, 7, 3), (0, 3, 7, 4), (1, 5, 6, 2)])
me_movel_swamp_4150_2700_z0.materials.append(mat_mat_moveis)
me_movel_swamp_4150_2700_z0.update()

# ---- objects
ob_parede_externa_norte_y2695_x4144_4151 = bpy.data.objects.new('Parede_Externa_Norte_Y2695_X4144_4151', None)
ob_bloco_dungeon_wall_4144_2695_z0 = bpy.data.objects.new('Bloco_dungeon_wall_4144_2695_z0', me_bloco_dungeon_wall_4144_2695_z0)
ob_bloco_dungeon_wall_4145_2695_z0 = bpy.data.objects.new('Bloco_dungeon_wall_4145_2695_z0', me_bloco_dungeon_wall_4145_2695_z0)
ob_bloco_dungeon_wall_4146_2695_z0 = bpy.data.objects.new('Bloco_dungeon_wall_4146_2695_z0', me_bloco_dungeon_wall_4146_2695_z0)
ob_bloco_dungeon_wall_4147_2695_z0 = bpy.data.objects.new('Bloco_dungeon_wall_4147_2695_z0', me_bloco_dungeon_wall_4147_2695_z0)
ob_bloco_dungeon_wall_4148_2695_z0 = bpy.data.objects.new('Bloco_dungeon_wall_4148_2695_z0', me_bloco_dungeon_wall_4148_2695_z0)
ob_bloco_dungeon_wall_4149_2695_z0 = bpy.data.objects.new('Bloco_dungeon_wall_4149_2695_z0', me_bloco_dungeon_wall_4149_2695_z0)
ob_bloco_dungeon_wall_4150_2695_z0 = bpy.data.objects.new('Bloco_dungeon_wall_4150_2695_z0', me_bloco_dungeon_wall_4150_2695_z0)
ob_bloco_dungeon_wall_4151_2695_z0 = bpy.data.objects.new('Bloco_dungeon_wall_4151_2695_z0', me_bloco_dungeon_wall_4151_2695_z0)
ob_pisos_lajes = bpy.data.objects.new('Pisos_Lajes', None)
ob_piso_swamp_4144_2696_z0 = bpy.data.objects.new('Piso_swamp_4144_2696_z0', me_piso_swamp_4144_2696_z0)
ob_piso_swamp_4145_2696_z0 = bpy.data.objects.new('Piso_swamp_4145_2696_z0', me_piso_swamp_4145_2696_z0)
ob_piso_swamp_4146_2696_z0 = bpy.data.objects.new('Piso_swamp_4146_2696_z0', me_piso_swamp_4146_2696_z0)
ob_piso_swamp_4147_2696_z0 = bpy.data.objects.new('Piso_swamp_4147_2696_z0', me_piso_swamp_4147_2696_z0)
ob_piso_swamp_4148_2696_z0 = bpy.data.objects.new('Piso_swamp_4148_2696_z0', me_piso_swamp_4148_2696_z0)
ob_piso_swamp_4145_2697_z0 = bpy.data.objects.new('Piso_swamp_4145_2697_z0', me_piso_swamp_4145_2697_z0)
ob_piso_swamp_4147_2697_z0 = bpy.data.objects.new('Piso_swamp_4147_2697_z0', me_piso_swamp_4147_2697_z0)
ob_piso_swamp_4149_2697_z0 = bpy.data.objects.new('Piso_swamp_4149_2697_z0', me_piso_swamp_4149_2697_z0)
ob_piso_swamp_4144_2698_z0 = bpy.data.objects.new('Piso_swamp_4144_2698_z0', me_piso_swamp_4144_2698_z0)
ob_piso_swamp_4145_2698_z0 = bpy.data.objects.new('Piso_swamp_4145_2698_z0', me_piso_swamp_4145_2698_z0)
ob_piso_swamp_4147_2698_z0 = bpy.data.objects.new('Piso_swamp_4147_2698_z0', me_piso_swamp_4147_2698_z0)
ob_piso_swamp_4148_2698_z0 = bpy.data.objects.new('Piso_swamp_4148_2698_z0', me_piso_swamp_4148_2698_z0)
ob_piso_swamp_4149_2698_z0 = bpy.data.objects.new('Piso_swamp_4149_2698_z0', me_piso_swamp_4149_2698_z0)
ob_piso_swamp_4145_2699_z0 = bpy.data.objects.new('Piso_swamp_4145_2699_z0', me_piso_swamp_4145_2699_z0)
ob_piso_swamp_4146_2699_z0 = bpy.data.objects.new('Piso_swamp_4146_2699_z0', me_piso_swamp_4146_2699_z0)
ob_piso_swamp_4147_2699_z0 = bpy.data.objects.new('Piso_swamp_4147_2699_z0', me_piso_swamp_4147_2699_z0)
ob_piso_swamp_4148_2699_z0 = bpy.data.objects.new('Piso_swamp_4148_2699_z0', me_piso_swamp_4148_2699_z0)
ob_piso_swamp_4149_2699_z0 = bpy.data.objects.new('Piso_swamp_4149_2699_z0', me_piso_swamp_4149_2699_z0)
ob_piso_swamp_4144_2700_z0 = bpy.data.objects.new('Piso_swamp_4144_2700_z0', me_piso_swamp_4144_2700_z0)
ob_piso_swamp_4145_2700_z0 = bpy.data.objects.new('Piso_swamp_4145_2700_z0', me_piso_swamp_4145_2700_z0)
ob_piso_swamp_4146_2700_z0 = bpy.data.objects.new('Piso_swamp_4146_2700_z0', me_piso_swamp_4146_2700_z0)
ob_piso_swamp_4147_2700_z0 = bpy.data.objects.new('Piso_swamp_4147_2700_z0', me_piso_swamp_4147_2700_z0)
ob_piso_swamp_4148_2700_z0 = bpy.data.objects.new('Piso_swamp_4148_2700_z0', me_piso_swamp_4148_2700_z0)
ob_moveis_decoracoes = bpy.data.objects.new('Moveis_Decoracoes', None)
ob_movel_swamp_4149_2696_z0 = bpy.data.objects.new('Movel_swamp_4149_2696_z0', me_movel_swamp_4149_2696_z0)
ob_movel_swamp_4150_2696_z0 = bpy.data.objects.new('Movel_swamp_4150_2696_z0', me_movel_swamp_4150_2696_z0)
ob_movel_swamp_4151_2696_z0 = bpy.data.objects.new('Movel_swamp_4151_2696_z0', me_movel_swamp_4151_2696_z0)
ob_movel_swamp_4144_2697_z0 = bpy.data.objects.new('Movel_swamp_4144_2697_z0', me_movel_swamp_4144_2697_z0)
ob_movel_swamp_4146_2697_z0 = bpy.data.objects.new('Movel_swamp_4146_2697_z0', me_movel_swamp_4146_2697_z0)
ob_movel_swamp_4148_2697_z0 = bpy.data.objects.new('Movel_swamp_4148_2697_z0', me_movel_swamp_4148_2697_z0)
ob_movel_swamp_4150_2697_z0 = bpy.data.objects.new('Movel_swamp_4150_2697_z0', me_movel_swamp_4150_2697_z0)
ob_movel_swamp_4146_2698_z0 = bpy.data.objects.new('Movel_swamp_4146_2698_z0', me_movel_swamp_4146_2698_z0)
ob_movel_swamp_4150_2698_z0 = bpy.data.objects.new('Movel_swamp_4150_2698_z0', me_movel_swamp_4150_2698_z0)
ob_movel_swamp_4144_2699_z0 = bpy.data.objects.new('Movel_swamp_4144_2699_z0', me_movel_swamp_4144_2699_z0)
ob_movel_swamp_4150_2699_z0 = bpy.data.objects.new('Movel_swamp_4150_2699_z0', me_movel_swamp_4150_2699_z0)
ob_movel_swamp_4149_2700_z0 = bpy.data.objects.new('Movel_swamp_4149_2700_z0', me_movel_swamp_4149_2700_z0)
ob_movel_vines_4150_2700_z0 = bpy.data.objects.new('Movel_vines_4150_2700_z0', me_movel_vines_4150_2700_z0)
ob_movel_swamp_4150_2700_z0 = bpy.data.objects.new('Movel_swamp_4150_2700_z0', me_movel_swamp_4150_2700_z0)

# ---- transforms, parenting, visibility, modifiers, constraints
ob_parede_externa_norte_y2695_x4144_4151.location = (0.0, -2.5, 0.0)
ob_parede_externa_norte_y2695_x4144_4151.empty_display_type = 'CUBE'
ob_bloco_dungeon_wall_4144_2695_z0.parent = ob_parede_externa_norte_y2695_x4144_4151
ob_bloco_dungeon_wall_4144_2695_z0.matrix_parent_inverse = Matrix(((1.0, -0.0, 0.0, -0.0), (-0.0, 1.0, -0.0, 2.5), (0.0, -0.0, 1.0, -0.0), (-0.0, 0.0, -0.0, 1.0)))
ob_bloco_dungeon_wall_4144_2695_z0.location = (-3.5, -2.825, 1.32)
ob_bloco_dungeon_wall_4145_2695_z0.parent = ob_parede_externa_norte_y2695_x4144_4151
ob_bloco_dungeon_wall_4145_2695_z0.matrix_parent_inverse = Matrix(((1.0, -0.0, 0.0, -0.0), (-0.0, 1.0, -0.0, 2.5), (0.0, -0.0, 1.0, -0.0), (-0.0, 0.0, -0.0, 1.0)))
ob_bloco_dungeon_wall_4145_2695_z0.location = (-2.5, -2.825, 1.32)
ob_bloco_dungeon_wall_4146_2695_z0.parent = ob_parede_externa_norte_y2695_x4144_4151
ob_bloco_dungeon_wall_4146_2695_z0.matrix_parent_inverse = Matrix(((1.0, -0.0, 0.0, -0.0), (-0.0, 1.0, -0.0, 2.5), (0.0, -0.0, 1.0, -0.0), (-0.0, 0.0, -0.0, 1.0)))
ob_bloco_dungeon_wall_4146_2695_z0.location = (-1.5, -2.825, 1.32)
ob_bloco_dungeon_wall_4147_2695_z0.parent = ob_parede_externa_norte_y2695_x4144_4151
ob_bloco_dungeon_wall_4147_2695_z0.matrix_parent_inverse = Matrix(((1.0, -0.0, 0.0, -0.0), (-0.0, 1.0, -0.0, 2.5), (0.0, -0.0, 1.0, -0.0), (-0.0, 0.0, -0.0, 1.0)))
ob_bloco_dungeon_wall_4147_2695_z0.location = (-0.5, -2.825, 1.32)
ob_bloco_dungeon_wall_4148_2695_z0.parent = ob_parede_externa_norte_y2695_x4144_4151
ob_bloco_dungeon_wall_4148_2695_z0.matrix_parent_inverse = Matrix(((1.0, -0.0, 0.0, -0.0), (-0.0, 1.0, -0.0, 2.5), (0.0, -0.0, 1.0, -0.0), (-0.0, 0.0, -0.0, 1.0)))
ob_bloco_dungeon_wall_4148_2695_z0.location = (0.5, -2.825, 1.32)
ob_bloco_dungeon_wall_4149_2695_z0.parent = ob_parede_externa_norte_y2695_x4144_4151
ob_bloco_dungeon_wall_4149_2695_z0.matrix_parent_inverse = Matrix(((1.0, -0.0, 0.0, -0.0), (-0.0, 1.0, -0.0, 2.5), (0.0, -0.0, 1.0, -0.0), (-0.0, 0.0, -0.0, 1.0)))
ob_bloco_dungeon_wall_4149_2695_z0.location = (1.5, -2.825, 1.32)
ob_bloco_dungeon_wall_4150_2695_z0.parent = ob_parede_externa_norte_y2695_x4144_4151
ob_bloco_dungeon_wall_4150_2695_z0.matrix_parent_inverse = Matrix(((1.0, -0.0, 0.0, -0.0), (-0.0, 1.0, -0.0, 2.5), (0.0, -0.0, 1.0, -0.0), (-0.0, 0.0, -0.0, 1.0)))
ob_bloco_dungeon_wall_4150_2695_z0.location = (2.5, -2.825, 1.32)
ob_bloco_dungeon_wall_4151_2695_z0.parent = ob_parede_externa_norte_y2695_x4144_4151
ob_bloco_dungeon_wall_4151_2695_z0.matrix_parent_inverse = Matrix(((1.0, -0.0, 0.0, -0.0), (-0.0, 1.0, -0.0, 2.5), (0.0, -0.0, 1.0, -0.0), (-0.0, 0.0, -0.0, 1.0)))
ob_bloco_dungeon_wall_4151_2695_z0.location = (3.5, -2.825, 1.32)
ob_pisos_lajes.location = (0.0, 0.0, 0.0)
ob_pisos_lajes.empty_display_type = 'CUBE'
ob_piso_swamp_4144_2696_z0.parent = ob_pisos_lajes
ob_piso_swamp_4144_2696_z0.location = (-3.5, -1.5, -0.05)
ob_piso_swamp_4145_2696_z0.parent = ob_pisos_lajes
ob_piso_swamp_4145_2696_z0.location = (-2.5, -1.5, -0.05)
ob_piso_swamp_4146_2696_z0.parent = ob_pisos_lajes
ob_piso_swamp_4146_2696_z0.location = (-1.5, -1.5, -0.05)
ob_piso_swamp_4147_2696_z0.parent = ob_pisos_lajes
ob_piso_swamp_4147_2696_z0.location = (-0.5, -1.5, -0.05)
ob_piso_swamp_4148_2696_z0.parent = ob_pisos_lajes
ob_piso_swamp_4148_2696_z0.location = (0.5, -1.5, -0.05)
ob_piso_swamp_4145_2697_z0.parent = ob_pisos_lajes
ob_piso_swamp_4145_2697_z0.location = (-2.5, -0.5, -0.05)
ob_piso_swamp_4147_2697_z0.parent = ob_pisos_lajes
ob_piso_swamp_4147_2697_z0.location = (-0.5, -0.5, -0.05)
ob_piso_swamp_4149_2697_z0.parent = ob_pisos_lajes
ob_piso_swamp_4149_2697_z0.location = (1.5, -0.5, -0.05)
ob_piso_swamp_4144_2698_z0.parent = ob_pisos_lajes
ob_piso_swamp_4144_2698_z0.location = (-3.5, 0.5, -0.05)
ob_piso_swamp_4145_2698_z0.parent = ob_pisos_lajes
ob_piso_swamp_4145_2698_z0.location = (-2.5, 0.5, -0.05)
ob_piso_swamp_4147_2698_z0.parent = ob_pisos_lajes
ob_piso_swamp_4147_2698_z0.location = (-0.5, 0.5, -0.05)
ob_piso_swamp_4148_2698_z0.parent = ob_pisos_lajes
ob_piso_swamp_4148_2698_z0.location = (0.5, 0.5, -0.05)
ob_piso_swamp_4149_2698_z0.parent = ob_pisos_lajes
ob_piso_swamp_4149_2698_z0.location = (1.5, 0.5, -0.05)
ob_piso_swamp_4145_2699_z0.parent = ob_pisos_lajes
ob_piso_swamp_4145_2699_z0.location = (-2.5, 1.5, -0.05)
ob_piso_swamp_4146_2699_z0.parent = ob_pisos_lajes
ob_piso_swamp_4146_2699_z0.location = (-1.5, 1.5, -0.05)
ob_piso_swamp_4147_2699_z0.parent = ob_pisos_lajes
ob_piso_swamp_4147_2699_z0.location = (-0.5, 1.5, -0.05)
ob_piso_swamp_4148_2699_z0.parent = ob_pisos_lajes
ob_piso_swamp_4148_2699_z0.location = (0.5, 1.5, -0.05)
ob_piso_swamp_4149_2699_z0.parent = ob_pisos_lajes
ob_piso_swamp_4149_2699_z0.location = (1.5, 1.5, -0.05)
ob_piso_swamp_4144_2700_z0.parent = ob_pisos_lajes
ob_piso_swamp_4144_2700_z0.location = (-3.5, 2.5, -0.05)
ob_piso_swamp_4145_2700_z0.parent = ob_pisos_lajes
ob_piso_swamp_4145_2700_z0.location = (-2.5, 2.5, -0.05)
ob_piso_swamp_4146_2700_z0.parent = ob_pisos_lajes
ob_piso_swamp_4146_2700_z0.location = (-1.5, 2.5, -0.05)
ob_piso_swamp_4147_2700_z0.parent = ob_pisos_lajes
ob_piso_swamp_4147_2700_z0.location = (-0.5, 2.5, -0.05)
ob_piso_swamp_4148_2700_z0.parent = ob_pisos_lajes
ob_piso_swamp_4148_2700_z0.location = (0.5, 2.5, -0.05)
ob_moveis_decoracoes.location = (0.0, 0.0, 0.0)
ob_moveis_decoracoes.empty_display_type = 'CUBE'
ob_movel_swamp_4149_2696_z0.parent = ob_moveis_decoracoes
ob_movel_swamp_4149_2696_z0.location = (1.5, -1.5, 0.06)
ob_movel_swamp_4150_2696_z0.parent = ob_moveis_decoracoes
ob_movel_swamp_4150_2696_z0.location = (2.5, -1.5, 0.06)
ob_movel_swamp_4151_2696_z0.parent = ob_moveis_decoracoes
ob_movel_swamp_4151_2696_z0.location = (3.5, -1.5, 0.06)
ob_movel_swamp_4144_2697_z0.parent = ob_moveis_decoracoes
ob_movel_swamp_4144_2697_z0.location = (-3.5, -0.5, 0.06)
ob_movel_swamp_4146_2697_z0.parent = ob_moveis_decoracoes
ob_movel_swamp_4146_2697_z0.location = (-1.5, -0.5, 0.06)
ob_movel_swamp_4148_2697_z0.parent = ob_moveis_decoracoes
ob_movel_swamp_4148_2697_z0.location = (0.5, -0.5, 0.06)
ob_movel_swamp_4150_2697_z0.parent = ob_moveis_decoracoes
ob_movel_swamp_4150_2697_z0.location = (2.5, -0.5, 0.06)
ob_movel_swamp_4146_2698_z0.parent = ob_moveis_decoracoes
ob_movel_swamp_4146_2698_z0.location = (-1.5, 0.5, 0.06)
ob_movel_swamp_4150_2698_z0.parent = ob_moveis_decoracoes
ob_movel_swamp_4150_2698_z0.location = (2.5, 0.5, 0.06)
ob_movel_swamp_4144_2699_z0.parent = ob_moveis_decoracoes
ob_movel_swamp_4144_2699_z0.location = (-3.5, 1.5, 0.06)
ob_movel_swamp_4150_2699_z0.parent = ob_moveis_decoracoes
ob_movel_swamp_4150_2699_z0.location = (2.5, 1.5, 0.06)
ob_movel_swamp_4149_2700_z0.parent = ob_moveis_decoracoes
ob_movel_swamp_4149_2700_z0.location = (1.5, 2.5, 0.06)
ob_movel_vines_4150_2700_z0.parent = ob_moveis_decoracoes
ob_movel_vines_4150_2700_z0.location = (2.5, 2.5, 0.06)
ob_movel_swamp_4150_2700_z0.parent = ob_moveis_decoracoes
ob_movel_swamp_4150_2700_z0.location = (2.5, 2.5, 0.06)

# ---- collection membership
col_01_paredes_externas.objects.link(ob_parede_externa_norte_y2695_x4144_4151)
col_01_paredes_externas.objects.link(ob_bloco_dungeon_wall_4144_2695_z0)
col_01_paredes_externas.objects.link(ob_bloco_dungeon_wall_4145_2695_z0)
col_01_paredes_externas.objects.link(ob_bloco_dungeon_wall_4146_2695_z0)
col_01_paredes_externas.objects.link(ob_bloco_dungeon_wall_4147_2695_z0)
col_01_paredes_externas.objects.link(ob_bloco_dungeon_wall_4148_2695_z0)
col_01_paredes_externas.objects.link(ob_bloco_dungeon_wall_4149_2695_z0)
col_01_paredes_externas.objects.link(ob_bloco_dungeon_wall_4150_2695_z0)
col_01_paredes_externas.objects.link(ob_bloco_dungeon_wall_4151_2695_z0)
col_03_pisos_escadas.objects.link(ob_pisos_lajes)
col_03_pisos_escadas.objects.link(ob_piso_swamp_4144_2696_z0)
col_03_pisos_escadas.objects.link(ob_piso_swamp_4145_2696_z0)
col_03_pisos_escadas.objects.link(ob_piso_swamp_4146_2696_z0)
col_03_pisos_escadas.objects.link(ob_piso_swamp_4147_2696_z0)
col_03_pisos_escadas.objects.link(ob_piso_swamp_4148_2696_z0)
col_03_pisos_escadas.objects.link(ob_piso_swamp_4145_2697_z0)
col_03_pisos_escadas.objects.link(ob_piso_swamp_4147_2697_z0)
col_03_pisos_escadas.objects.link(ob_piso_swamp_4149_2697_z0)
col_03_pisos_escadas.objects.link(ob_piso_swamp_4144_2698_z0)
col_03_pisos_escadas.objects.link(ob_piso_swamp_4145_2698_z0)
col_03_pisos_escadas.objects.link(ob_piso_swamp_4147_2698_z0)
col_03_pisos_escadas.objects.link(ob_piso_swamp_4148_2698_z0)
col_03_pisos_escadas.objects.link(ob_piso_swamp_4149_2698_z0)
col_03_pisos_escadas.objects.link(ob_piso_swamp_4145_2699_z0)
col_03_pisos_escadas.objects.link(ob_piso_swamp_4146_2699_z0)
col_03_pisos_escadas.objects.link(ob_piso_swamp_4147_2699_z0)
col_03_pisos_escadas.objects.link(ob_piso_swamp_4148_2699_z0)
col_03_pisos_escadas.objects.link(ob_piso_swamp_4149_2699_z0)
col_03_pisos_escadas.objects.link(ob_piso_swamp_4144_2700_z0)
col_03_pisos_escadas.objects.link(ob_piso_swamp_4145_2700_z0)
col_03_pisos_escadas.objects.link(ob_piso_swamp_4146_2700_z0)
col_03_pisos_escadas.objects.link(ob_piso_swamp_4147_2700_z0)
col_03_pisos_escadas.objects.link(ob_piso_swamp_4148_2700_z0)
col_04_moveis_decoracoes.objects.link(ob_moveis_decoracoes)
col_04_moveis_decoracoes.objects.link(ob_movel_swamp_4149_2696_z0)
col_04_moveis_decoracoes.objects.link(ob_movel_swamp_4150_2696_z0)
col_04_moveis_decoracoes.objects.link(ob_movel_swamp_4151_2696_z0)
col_04_moveis_decoracoes.objects.link(ob_movel_swamp_4144_2697_z0)
col_04_moveis_decoracoes.objects.link(ob_movel_swamp_4146_2697_z0)
col_04_moveis_decoracoes.objects.link(ob_movel_swamp_4148_2697_z0)
col_04_moveis_decoracoes.objects.link(ob_movel_swamp_4150_2697_z0)
col_04_moveis_decoracoes.objects.link(ob_movel_swamp_4146_2698_z0)
col_04_moveis_decoracoes.objects.link(ob_movel_swamp_4150_2698_z0)
col_04_moveis_decoracoes.objects.link(ob_movel_swamp_4144_2699_z0)
col_04_moveis_decoracoes.objects.link(ob_movel_swamp_4150_2699_z0)
col_04_moveis_decoracoes.objects.link(ob_movel_swamp_4149_2700_z0)
col_04_moveis_decoracoes.objects.link(ob_movel_vines_4150_2700_z0)
col_04_moveis_decoracoes.objects.link(ob_movel_swamp_4150_2700_z0)

# ---- scene / render settings (as saved in the file)
scene.frame_start = 1; scene.frame_end = 250; scene.frame_set(1)
scene.render.engine = 'BLENDER_EEVEE_NEXT'
scene.render.bake_bias = 0.0
scene.render.bake_samples = 0
scene.cycles.sampling_pattern = 'TABULATED_SOBOL'
scene.eevee.use_volume_custom_range = False
bpy.context.view_layer.update()

# ---- added for rendering (the .blend has no active camera and no usable light): camera, sun + grey world if the file has none
cam_auto = bpy.data.cameras.new('AutoCamera')
cam_auto.lens = 50.0
cam_auto.sensor_width = 36.0
cam_auto.clip_end = 1000.0
ob_auto_camera = bpy.data.objects.new('AutoCamera', cam_auto)
scene.collection.objects.link(ob_auto_camera)
ob_auto_camera.location = (9.59327, -11.5119, 8.94462)
ob_auto_camera.rotation_euler = (1.09748, -7.21219e-08, 0.694738)
scene.camera = ob_auto_camera
light_auto_sun = bpy.data.lights.new('AutoSun', 'SUN')
light_auto_sun.energy = 3.0
light_auto_sun.angle = 0.0523599
ob_auto_sun = bpy.data.objects.new('AutoSun', light_auto_sun)
scene.collection.objects.link(ob_auto_sun)
ob_auto_sun.rotation_euler = (0.872665, 0.174533, 0.523599)
if scene.world is None:
    world_auto = bpy.data.worlds.new('AutoWorld')
    world_auto.color = (0.3, 0.3, 0.3)
    scene.world = world_auto
bpy.context.view_layer.update()
